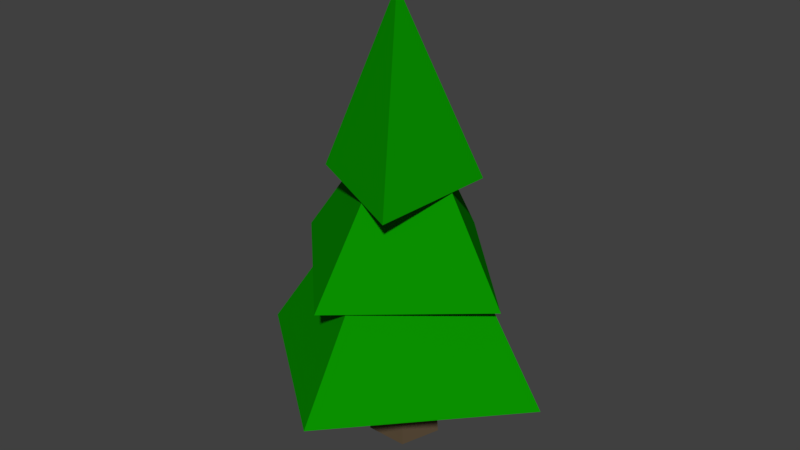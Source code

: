 # Source: Tree01.blend  (saved by Blender 2.79.0; exported with 4.5.12 LTS)
import bpy
from mathutils import Matrix  # noqa: F401  (used for matrix-valued properties, if any)

bpy.ops.wm.read_factory_settings(use_empty=True)
scene = bpy.context.scene
scene.name = 'Scene'

# ---- collections
col_collection_1 = bpy.data.collections.new('Collection 1'); scene.collection.children.link(col_collection_1)

# ---- materials (node trees are filled in below, after node groups)
mat_brown = bpy.data.materials.new('Brown')
mat_brown.alpha_threshold = 0.0
mat_brown.use_transparent_shadow = False
mat_brown.diffuse_color = (0.1119, 0.07819, 0.04519, 1.0)
mat_brown.roughness = 0.5
mat_brown.specular_intensity = 0.0
mat_green = bpy.data.materials.new('Green')
mat_green.alpha_threshold = 0.0
mat_green.use_transparent_shadow = False
mat_green.diffuse_color = (0.003035, 0.2831, 0.0, 1.0)
mat_green.roughness = 0.5
mat_green.specular_intensity = 0.0

# ---- material node trees

# ---- world
world_world = bpy.data.worlds.new('World'); scene.world = world_world
world_world.color = (0.05088, 0.05088, 0.05088)
world_world.use_sun_shadow = False
world_world.sun_shadow_jitter_overblur = 0.0
world_world.cycles.sampling_method = 'MANUAL'

# ---- meshes
me_plane = bpy.data.meshes.new('Plane')
me_plane.from_pydata([(-0.7298, -0.3891, 3.108), (0.1212, -0.2743, 5.084), (0.4222, -0.8453, 2.968), (0.6968, 0.363, 3.108), (-0.4553, 0.8192, 3.249), (-1.362, 0.006293, 2.079), (0.0544, -0.001122, 3.998), (-0.07102, -1.3, 2.002), (1.233, -0.007296, 1.925), (-0.0574, 1.299, 2.002), (-1.678, -0.2893, 0.8971), (-0.01103, 0.09685, 3.49), (0.2029, -1.781, 1.025), (1.7, 0.0956, 0.8971), (-0.1809, 1.587, 0.7696), (-0.2999, 0.09744, 1.0), (-0.3804, 0.1236, 0.0), (-0.1853, -0.2551, 1.0), (-0.2351, -0.3236, 0.0), (0.1853, -0.2551, 1.0), (0.2351, -0.3236, 0.0), (0.2999, 0.09744, 1.0), (0.3804, 0.1236, 0.0), (-2.019e-09, 0.3153, 1.0), (0.0, 0.4, 0.0)], [], [(4, 3, 2, 0), (0, 1, 4), (2, 1, 0), (3, 1, 2), (4, 1, 3), (9, 8, 7, 5), (5, 6, 9), (7, 6, 5), (8, 6, 7), (9, 6, 8), (14, 13, 12, 10), (10, 11, 14), (12, 11, 10), (13, 11, 12), (14, 11, 13), (24, 22, 20, 18, 16), (16, 15, 23, 24), (18, 17, 15, 16), (21, 23, 15, 17, 19), (20, 19, 17, 18), (22, 21, 19, 20), (24, 23, 21, 22)])
me_plane.polygons.foreach_set('material_index', [1, 1, 1, 1, 1, 1, 1, 1, 1, 1, 1, 1, 1, 1, 1, 0, 0, 0, 0, 0, 0, 0])
_uv = me_plane.uv_layers.new(name='UVMap')
_uv.uv.foreach_set('vector', [0.0, 0.0, 1.0, 0.0, 1.0, 1.0, 0.0, 1.0, 0.0, 0.0, 1.0, 0.0, 1.0, 1.0, 0.0, 0.0, 1.0, 0.0, 1.0, 1.0, 0.0, 0.0, 1.0, 0.0, 1.0, 1.0, 0.0, 0.0, 1.0, 0.0, 1.0, 1.0, 0.0, 0.0, 1.0, 0.0, 1.0, 1.0, 0.0, 1.0, 0.0, 0.0, 1.0, 0.0, 1.0, 1.0, 0.0, 0.0, 1.0, 0.0, 1.0, 1.0, 0.0, 0.0, 1.0, 0.0, 1.0, 1.0, 0.0, 0.0, 1.0, 0.0, 1.0, 1.0, 0.0, 0.0, 1.0, 0.0, 1.0, 1.0, 0.0, 1.0, 0.0, 0.0, 1.0, 0.0, 1.0, 1.0, 0.0, 0.0, 1.0, 0.0, 1.0, 1.0, 0.0, 0.0, 1.0, 0.0, 1.0, 1.0, 0.0, 0.0, 1.0, 0.0, 1.0, 1.0, 0.5, 0.7336, 0.7222, 0.5722, 0.6373, 0.311, 0.3627, 0.311, 0.2778, 0.5722, 0.2664, 0.2664, 0.7336, 0.2664, 0.7336, 0.7336, 0.2664, 0.7336, 0.2664, 0.2664, 0.7336, 0.2664, 0.7336, 0.7336, 0.2664, 0.7336, 0.5, 0.7336, 0.7222, 0.5722, 0.6373, 0.311, 0.3627, 0.311, 0.2778, 0.5722, 0.2664, 0.2664, 0.7336, 0.2664, 0.7336, 0.7336, 0.2664, 0.7336, 0.2664, 0.2664, 0.7336, 0.2664, 0.7336, 0.7336, 0.2664, 0.7336, 0.2664, 0.2664, 0.7336, 0.2664, 0.7336, 0.7336, 0.2664, 0.7336])
me_plane.materials.append(mat_brown)
me_plane.materials.append(mat_green)
me_plane.use_remesh_preserve_volume = False
me_plane.use_remesh_preserve_attributes = False
me_plane.use_mirror_vertex_groups = False
me_plane.update()

# ---- objects
ob_tree01 = bpy.data.objects.new('Tree01', me_plane)

# ---- transforms, parenting, visibility, modifiers, constraints
ob_tree01.location = (0.0, 0.0, 0.0)
ob_tree01.lineart.crease_threshold = 0.0

# ---- collection membership
col_collection_1.objects.link(ob_tree01)

# ---- scene / render settings (as saved in the file)
scene.frame_start = 1; scene.frame_end = 250; scene.frame_set(1)
scene.render.engine = 'BLENDER_EEVEE_NEXT'
scene.render.resolution_percentage = 50
scene.render.dither_intensity = 0.0
scene.cycles.use_denoising = False
scene.cycles.samples = 128
scene.cycles.sampling_pattern = 'TABULATED_SOBOL'
scene.cycles.light_sampling_threshold = 0.0
scene.cycles.use_adaptive_sampling = False
scene.cycles.use_light_tree = False
scene.cycles.blur_glossy = 0.0
scene.cycles.sample_clamp_indirect = 0.0
scene.view_settings.view_transform = 'Standard'
bpy.context.view_layer.update()

# ---- added for rendering (the .blend has no active camera and no usable light): camera, sun
cam_auto = bpy.data.cameras.new('AutoCamera')
cam_auto.lens = 50.0
cam_auto.sensor_width = 36.0
cam_auto.clip_end = 1000.0
ob_auto_camera = bpy.data.objects.new('AutoCamera', cam_auto)
scene.collection.objects.link(ob_auto_camera)
ob_auto_camera.location = (6.4616, -7.83752, 7.70248)
ob_auto_camera.rotation_euler = (1.09748, -7.21219e-08, 0.694738)
scene.camera = ob_auto_camera
light_auto_sun = bpy.data.lights.new('AutoSun', 'SUN')
light_auto_sun.energy = 3.0
light_auto_sun.angle = 0.0523599
ob_auto_sun = bpy.data.objects.new('AutoSun', light_auto_sun)
scene.collection.objects.link(ob_auto_sun)
ob_auto_sun.rotation_euler = (0.872665, 0.174533, 0.523599)
bpy.context.view_layer.update()
